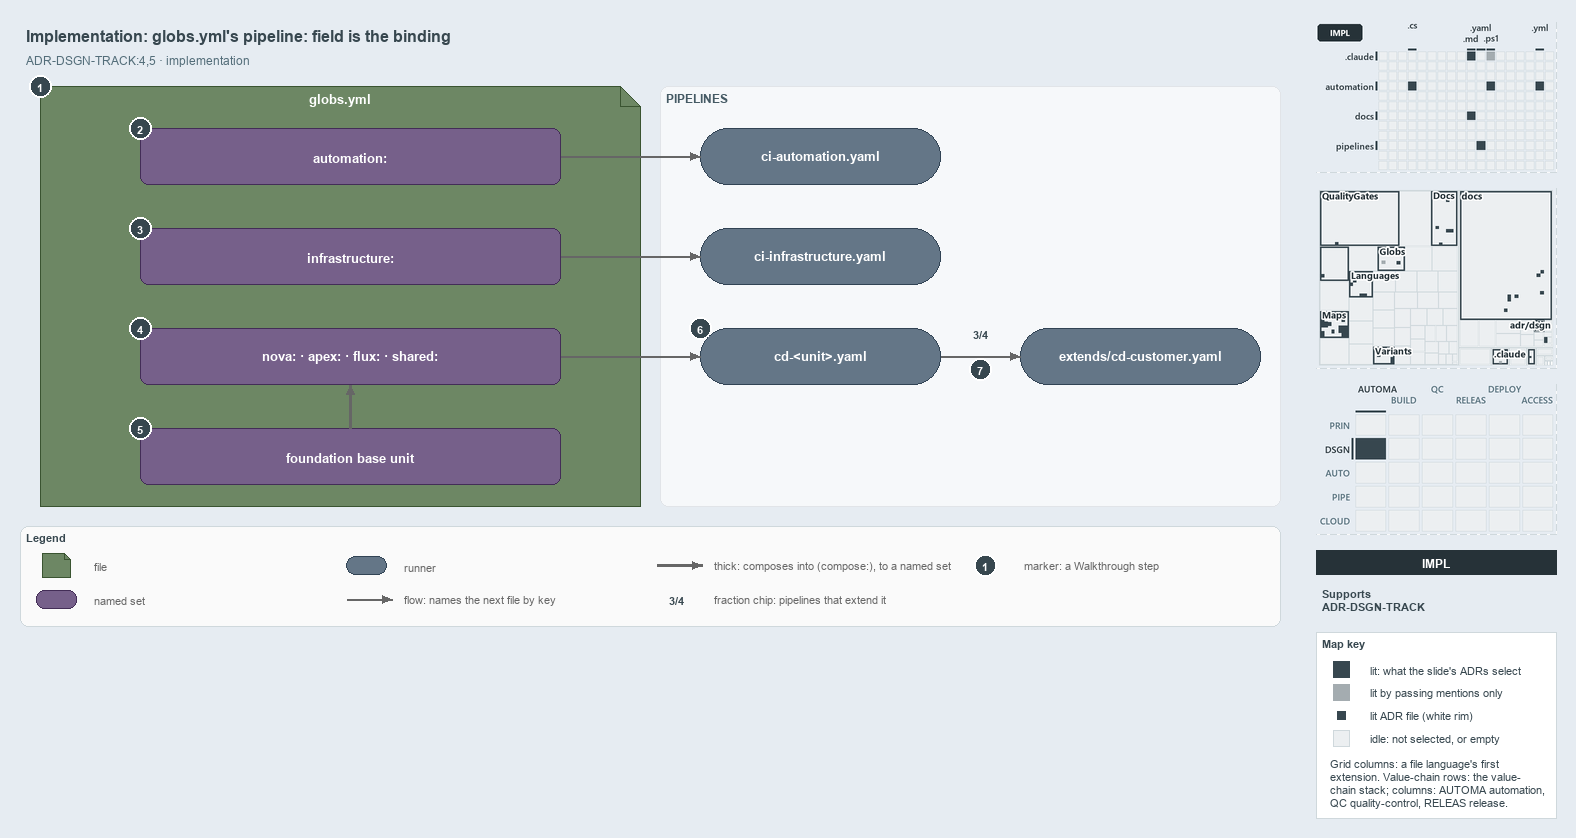

The diagram above was exported from draw.io. Its source (the exported page's mxGraphModel, read from the mxfile embedded in the PNG):
<mxGraphModel dx="1024" dy="768" grid="0" gridSize="10" guides="1" tooltips="1" connect="1" arrows="1" fold="1" page="1" pageScale="1" pageWidth="1572" pageHeight="640" background="#E6ECF2" math="0" shadow="0">
  <root>
    <mxCell id="0" />
    <mxCell id="1" parent="0" />
    <mxCell id="title" value="Implementation: globs.yml's pipeline: field is the binding" style="text;html=1;align=left;verticalAlign=middle;fontSize=16;fontStyle=1;fontColor=#37474F;" vertex="1" parent="1">
      <mxGeometry x="20" y="14" width="1260" height="30" as="geometry" />
    </mxCell>
    <mxCell id="subtitle" value="ADR-DSGN-TRACK:4,5 · implementation" style="text;html=1;align=left;verticalAlign=middle;fontSize=12;fontColor=#546E7A;" vertex="1" parent="1">
      <mxGeometry x="20" y="44" width="1240" height="20" as="geometry" />
    </mxCell>
    <mxCell id="f-globs" value="&lt;b&gt;globs.yml&lt;/b&gt;" style="shape=note;size=20;whiteSpace=wrap;html=1;fillColor=#6d8764;strokeColor=#3a5431;fontSize=13;verticalAlign=top;align=center;spacingTop=4;fontColor=#FFFFFF;" vertex="1" parent="1">
      <mxGeometry x="40" y="80" width="600" height="420" as="geometry" />
    </mxCell>
    <mxCell id="band-pipelines" value="PIPELINES" style="rounded=1;html=1;arcSize=3;fillColor=#F6F8FA;strokeColor=#E1E4E8;verticalAlign=top;align=left;spacingLeft=8;fontStyle=1;fontSize=12;fontColor=#455A64;" vertex="1" parent="1">
      <mxGeometry x="660" y="80" width="620" height="420" as="geometry" />
    </mxCell>
    <mxCell id="s-automation" value="&lt;b&gt;automation:&lt;/b&gt;" style="rounded=1;whiteSpace=wrap;html=1;arcSize=20;fillColor=#76608a;strokeColor=#432d57;fontSize=13;fontColor=#FFFFFF;" vertex="1" parent="1">
      <mxGeometry x="140" y="122" width="420" height="56" as="geometry" />
    </mxCell>
    <mxCell id="s-infrastructure" value="&lt;b&gt;infrastructure:&lt;/b&gt;" style="rounded=1;whiteSpace=wrap;html=1;arcSize=20;fillColor=#76608a;strokeColor=#432d57;fontSize=13;fontColor=#FFFFFF;" vertex="1" parent="1">
      <mxGeometry x="140" y="222" width="420" height="56" as="geometry" />
    </mxCell>
    <mxCell id="s-units" value="&lt;b&gt;nova: · apex: · flux: · shared:&lt;/b&gt;" style="rounded=1;whiteSpace=wrap;html=1;arcSize=20;fillColor=#76608a;strokeColor=#432d57;fontSize=13;fontColor=#FFFFFF;" vertex="1" parent="1">
      <mxGeometry x="140" y="322" width="420" height="56" as="geometry" />
    </mxCell>
    <mxCell id="s-base" value="&lt;b&gt;foundation base unit&lt;/b&gt;" style="rounded=1;whiteSpace=wrap;html=1;arcSize=20;fillColor=#76608a;strokeColor=#432d57;fontSize=13;fontColor=#FFFFFF;" vertex="1" parent="1">
      <mxGeometry x="140" y="422" width="420" height="56" as="geometry" />
    </mxCell>
    <mxCell id="r-ci-automation" value="&lt;b&gt;ci-automation.yaml&lt;/b&gt;" style="rounded=1;arcSize=50;whiteSpace=wrap;html=1;fillColor=#647687;strokeColor=#314354;fontSize=13;fontColor=#FFFFFF;" vertex="1" parent="1">
      <mxGeometry x="700" y="122" width="240" height="56" as="geometry" />
    </mxCell>
    <mxCell id="r-ci-infrastructure" value="&lt;b&gt;ci-infrastructure.yaml&lt;/b&gt;" style="rounded=1;arcSize=50;whiteSpace=wrap;html=1;fillColor=#647687;strokeColor=#314354;fontSize=13;fontColor=#FFFFFF;" vertex="1" parent="1">
      <mxGeometry x="700" y="222" width="240" height="56" as="geometry" />
    </mxCell>
    <mxCell id="r-cd-unit" value="&lt;b&gt;cd-&amp;lt;unit&amp;gt;.yaml&lt;/b&gt;" style="rounded=1;arcSize=50;whiteSpace=wrap;html=1;fillColor=#647687;strokeColor=#314354;fontSize=13;fontColor=#FFFFFF;" vertex="1" parent="1">
      <mxGeometry x="700" y="322" width="240" height="56" as="geometry" />
    </mxCell>
    <mxCell id="r-cd-customer" value="&lt;b&gt;extends/cd-customer.yaml&lt;/b&gt;" style="rounded=1;arcSize=50;whiteSpace=wrap;html=1;fillColor=#647687;strokeColor=#314354;fontSize=13;fontColor=#FFFFFF;" vertex="1" parent="1">
      <mxGeometry x="1020" y="322" width="240" height="56" as="geometry" />
    </mxCell>
    <mxCell id="p-edge-automation-ci-a" value="" style="text;html=1;strokeColor=none;fillColor=none;" vertex="1" parent="1">
      <mxGeometry x="560" y="150" width="1" height="1" as="geometry" />
    </mxCell>
    <mxCell id="p-edge-automation-ci-b" value="" style="text;html=1;strokeColor=none;fillColor=none;" vertex="1" parent="1">
      <mxGeometry x="700" y="150" width="1" height="1" as="geometry" />
    </mxCell>
    <mxCell id="edge-automation-ci" value="" style="edgeStyle=orthogonalEdgeStyle;rounded=1;html=1;fontSize=11;endArrow=block;strokeColor=#666666;" edge="1" parent="1" source="p-edge-automation-ci-a" target="p-edge-automation-ci-b">
      <mxGeometry relative="1" as="geometry" />
    </mxCell>
    <mxCell id="p-edge-infrastructure-ci-a" value="" style="text;html=1;strokeColor=none;fillColor=none;" vertex="1" parent="1">
      <mxGeometry x="560" y="250" width="1" height="1" as="geometry" />
    </mxCell>
    <mxCell id="p-edge-infrastructure-ci-b" value="" style="text;html=1;strokeColor=none;fillColor=none;" vertex="1" parent="1">
      <mxGeometry x="700" y="250" width="1" height="1" as="geometry" />
    </mxCell>
    <mxCell id="edge-infrastructure-ci" value="" style="edgeStyle=orthogonalEdgeStyle;rounded=1;html=1;fontSize=11;endArrow=block;strokeColor=#666666;" edge="1" parent="1" source="p-edge-infrastructure-ci-a" target="p-edge-infrastructure-ci-b">
      <mxGeometry relative="1" as="geometry" />
    </mxCell>
    <mxCell id="p-edge-units-cd-a" value="" style="text;html=1;strokeColor=none;fillColor=none;" vertex="1" parent="1">
      <mxGeometry x="560" y="350" width="1" height="1" as="geometry" />
    </mxCell>
    <mxCell id="p-edge-units-cd-b" value="" style="text;html=1;strokeColor=none;fillColor=none;" vertex="1" parent="1">
      <mxGeometry x="700" y="350" width="1" height="1" as="geometry" />
    </mxCell>
    <mxCell id="edge-units-cd" value="" style="edgeStyle=orthogonalEdgeStyle;rounded=1;html=1;fontSize=11;endArrow=block;strokeColor=#666666;" edge="1" parent="1" source="p-edge-units-cd-a" target="p-edge-units-cd-b">
      <mxGeometry relative="1" as="geometry" />
    </mxCell>
    <mxCell id="p-edge-base-units-a" value="" style="text;html=1;strokeColor=none;fillColor=none;" vertex="1" parent="1">
      <mxGeometry x="350" y="422" width="1" height="1" as="geometry" />
    </mxCell>
    <mxCell id="p-edge-base-units-b" value="" style="text;html=1;strokeColor=none;fillColor=none;" vertex="1" parent="1">
      <mxGeometry x="350" y="378" width="1" height="1" as="geometry" />
    </mxCell>
    <mxCell id="edge-base-units" value="" style="edgeStyle=orthogonalEdgeStyle;rounded=1;html=1;fontSize=11;endArrow=block;strokeColor=#666666;strokeWidth=2.5;" edge="1" parent="1" source="p-edge-base-units-a" target="p-edge-base-units-b">
      <mxGeometry relative="1" as="geometry" />
    </mxCell>
    <mxCell id="p-edge-cd-extends-a" value="" style="text;html=1;strokeColor=none;fillColor=none;" vertex="1" parent="1">
      <mxGeometry x="940" y="350" width="1" height="1" as="geometry" />
    </mxCell>
    <mxCell id="p-edge-cd-extends-b" value="" style="text;html=1;strokeColor=none;fillColor=none;" vertex="1" parent="1">
      <mxGeometry x="1020" y="350" width="1" height="1" as="geometry" />
    </mxCell>
    <mxCell id="edge-cd-extends" value="" style="edgeStyle=orthogonalEdgeStyle;rounded=1;html=1;fontSize=11;endArrow=block;strokeColor=#666666;" edge="1" parent="1" source="p-edge-cd-extends-a" target="p-edge-cd-extends-b">
      <mxGeometry relative="1" as="geometry" />
    </mxCell>
    <mxCell id="fraction-extends" value="&lt;b&gt;3/4&lt;/b&gt;" style="text;html=1;align=center;verticalAlign=middle;fontSize=11;fontStyle=1;fontColor=#37474F;fillColor=#FFFFFF;strokeColor=none;" vertex="1" parent="1">
      <mxGeometry x="964" y="318" width="32" height="18" as="geometry" />
    </mxCell>
    <mxCell id="mark-1" value="1" style="ellipse;html=1;fillColor=#37474F;strokeColor=#FFFFFF;strokeWidth=2;fontColor=#FFFFFF;fontStyle=1;fontSize=11;" vertex="1" parent="1">
      <mxGeometry x="29" y="69" width="22" height="22" as="geometry" />
    </mxCell>
    <mxCell id="mark-2" value="2" style="ellipse;html=1;fillColor=#37474F;strokeColor=#FFFFFF;strokeWidth=2;fontColor=#FFFFFF;fontStyle=1;fontSize=11;" vertex="1" parent="1">
      <mxGeometry x="129" y="111" width="22" height="22" as="geometry" />
    </mxCell>
    <mxCell id="mark-3" value="3" style="ellipse;html=1;fillColor=#37474F;strokeColor=#FFFFFF;strokeWidth=2;fontColor=#FFFFFF;fontStyle=1;fontSize=11;" vertex="1" parent="1">
      <mxGeometry x="129" y="211" width="22" height="22" as="geometry" />
    </mxCell>
    <mxCell id="mark-4" value="4" style="ellipse;html=1;fillColor=#37474F;strokeColor=#FFFFFF;strokeWidth=2;fontColor=#FFFFFF;fontStyle=1;fontSize=11;" vertex="1" parent="1">
      <mxGeometry x="129" y="311" width="22" height="22" as="geometry" />
    </mxCell>
    <mxCell id="mark-5" value="5" style="ellipse;html=1;fillColor=#37474F;strokeColor=#FFFFFF;strokeWidth=2;fontColor=#FFFFFF;fontStyle=1;fontSize=11;" vertex="1" parent="1">
      <mxGeometry x="129" y="411" width="22" height="22" as="geometry" />
    </mxCell>
    <mxCell id="mark-6" value="6" style="ellipse;html=1;fillColor=#37474F;strokeColor=#FFFFFF;strokeWidth=2;fontColor=#FFFFFF;fontStyle=1;fontSize=11;" vertex="1" parent="1">
      <mxGeometry x="689" y="311" width="22" height="22" as="geometry" />
    </mxCell>
    <mxCell id="mark-7" value="7" style="ellipse;html=1;fillColor=#37474F;strokeColor=#FFFFFF;strokeWidth=2;fontColor=#FFFFFF;fontStyle=1;fontSize=11;" vertex="1" parent="1">
      <mxGeometry x="969" y="352" width="22" height="22" as="geometry" />
    </mxCell>
    <mxCell id="legend" value="&lt;b&gt;Legend&lt;/b&gt;" style="rounded=1;whiteSpace=wrap;html=1;arcSize=6;fillColor=#FAFAFA;strokeColor=#CFD8DC;align=left;verticalAlign=top;spacing=8;fontSize=11;fontColor=#37474F;" vertex="1" parent="1">
      <mxGeometry x="20" y="520" width="1260" height="100" as="geometry" />
    </mxCell>
    <mxCell id="legend-1" value="" style="shape=note;size=6;whiteSpace=wrap;html=1;fillColor=#6d8764;strokeColor=#3a5431;fontColor=#FFFFFF;" vertex="1" parent="1">
      <mxGeometry x="42" y="547" width="28" height="24" as="geometry" />
    </mxCell>
    <mxCell id="legend-1-text" value="file" style="text;html=1;align=left;verticalAlign=middle;fontSize=11;fontColor=#666666;" vertex="1" parent="1">
      <mxGeometry x="88" y="549" width="250" height="20" as="geometry" />
    </mxCell>
    <mxCell id="legend-2" value="" style="rounded=1;whiteSpace=wrap;html=1;arcSize=20;fillColor=#76608a;strokeColor=#432d57;fontColor=#FFFFFF;" vertex="1" parent="1">
      <mxGeometry x="36" y="584" width="40" height="18" as="geometry" />
    </mxCell>
    <mxCell id="legend-2-text" value="named set" style="text;html=1;align=left;verticalAlign=middle;fontSize=11;fontColor=#666666;" vertex="1" parent="1">
      <mxGeometry x="88" y="583" width="250" height="20" as="geometry" />
    </mxCell>
    <mxCell id="legend-3" value="" style="rounded=1;arcSize=50;whiteSpace=wrap;html=1;fillColor=#647687;strokeColor=#314354;fontColor=#FFFFFF;" vertex="1" parent="1">
      <mxGeometry x="346" y="550" width="40" height="18" as="geometry" />
    </mxCell>
    <mxCell id="legend-3-text" value="runner" style="text;html=1;align=left;verticalAlign=middle;fontSize=11;fontColor=#666666;" vertex="1" parent="1">
      <mxGeometry x="398" y="549" width="250" height="20" as="geometry" />
    </mxCell>
    <mxCell id="p-legend-4-a" value="" style="text;html=1;strokeColor=none;fillColor=none;" vertex="1" parent="1">
      <mxGeometry x="346" y="593" width="1" height="1" as="geometry" />
    </mxCell>
    <mxCell id="p-legend-4-b" value="" style="text;html=1;strokeColor=none;fillColor=none;" vertex="1" parent="1">
      <mxGeometry x="392" y="593" width="1" height="1" as="geometry" />
    </mxCell>
    <mxCell id="legend-4" value="" style="edgeStyle=orthogonalEdgeStyle;rounded=1;html=1;fontSize=11;endArrow=block;strokeColor=#666666;" edge="1" parent="1" source="p-legend-4-a" target="p-legend-4-b">
      <mxGeometry relative="1" as="geometry" />
    </mxCell>
    <mxCell id="legend-4-text" value="flow: names the next file by key" style="text;html=1;align=left;verticalAlign=middle;fontSize=11;fontColor=#666666;" vertex="1" parent="1">
      <mxGeometry x="398" y="583" width="250" height="20" as="geometry" />
    </mxCell>
    <mxCell id="p-legend-5-a" value="" style="text;html=1;strokeColor=none;fillColor=none;" vertex="1" parent="1">
      <mxGeometry x="656" y="559" width="1" height="1" as="geometry" />
    </mxCell>
    <mxCell id="p-legend-5-b" value="" style="text;html=1;strokeColor=none;fillColor=none;" vertex="1" parent="1">
      <mxGeometry x="702" y="559" width="1" height="1" as="geometry" />
    </mxCell>
    <mxCell id="legend-5" value="" style="edgeStyle=orthogonalEdgeStyle;rounded=1;html=1;fontSize=11;endArrow=block;strokeColor=#666666;strokeWidth=2.5;" edge="1" parent="1" source="p-legend-5-a" target="p-legend-5-b">
      <mxGeometry relative="1" as="geometry" />
    </mxCell>
    <mxCell id="legend-5-text" value="thick: composes into (compose:), to a named set" style="text;html=1;align=left;verticalAlign=middle;fontSize=11;fontColor=#666666;" vertex="1" parent="1">
      <mxGeometry x="708" y="549" width="250" height="20" as="geometry" />
    </mxCell>
    <mxCell id="legend-6" value="3/4" style="text;html=1;align=center;verticalAlign=middle;fontSize=11;fontStyle=1;fontColor=#37474F;fillColor=#FFFFFF;strokeColor=none;" vertex="1" parent="1">
      <mxGeometry x="660" y="584" width="32" height="18" as="geometry" />
    </mxCell>
    <mxCell id="legend-6-text" value="fraction chip: pipelines that extend it" style="text;html=1;align=left;verticalAlign=middle;fontSize=11;fontColor=#666666;" vertex="1" parent="1">
      <mxGeometry x="708" y="583" width="250" height="20" as="geometry" />
    </mxCell>
    <mxCell id="legend-7" value="1" style="ellipse;html=1;fillColor=#37474F;strokeColor=#FFFFFF;strokeWidth=2;fontColor=#FFFFFF;fontStyle=1;fontSize=11;" vertex="1" parent="1">
      <mxGeometry x="974" y="548" width="22" height="22" as="geometry" />
    </mxCell>
    <mxCell id="legend-7-text" value="marker: a Walkthrough step" style="text;html=1;align=left;verticalAlign=middle;fontSize=11;fontColor=#666666;" vertex="1" parent="1">
      <mxGeometry x="1018" y="549" width="230" height="20" as="geometry" />
    </mxCell>
    <mxCell id="minimap-grid" value="" style="shape=image;html=1;imageAspect=0;aspect=fixed;verticalLabelPosition=bottom;strokeColor=#CFD8DC;dashed=1;fillColor=#FAFAFA;image=data:image/png,(base64 omitted: 11348 chars);" vertex="1" parent="1">
      <mxGeometry x="1316" y="16" width="240" height="150" as="geometry" />
    </mxCell>
    <mxCell id="minimap-tree" value="" style="shape=image;html=1;imageAspect=0;aspect=fixed;verticalLabelPosition=bottom;strokeColor=#CFD8DC;dashed=1;fillColor=#FAFAFA;image=data:image/png,(base64 omitted: 25556 chars);" vertex="1" parent="1">
      <mxGeometry x="1316" y="182" width="240" height="180" as="geometry" />
    </mxCell>
    <mxCell id="minimap-chain" value="" style="shape=image;html=1;imageAspect=0;aspect=fixed;verticalLabelPosition=bottom;strokeColor=#CFD8DC;dashed=1;fillColor=#FAFAFA;image=data:image/png,(base64 omitted: 14172 chars);" vertex="1" parent="1">
      <mxGeometry x="1316" y="378" width="240" height="150" as="geometry" />
    </mxCell>
    <mxCell id="lens-badge" value="IMPL" style="rounded=0;whiteSpace=wrap;html=1;align=center;verticalAlign=middle;fontSize=12;fontStyle=1;fontColor=#FFFFFF;fillColor=#263238;strokeColor=none;" vertex="1" parent="1">
      <mxGeometry x="1316" y="544" width="240" height="24" as="geometry" />
    </mxCell>
    <mxCell id="supports" value="&lt;b&gt;Supports&lt;/b&gt;&lt;br&gt;ADR-DSGN-TRACK" style="text;html=1;whiteSpace=wrap;align=left;verticalAlign=top;fontSize=11;fontColor=#37474F;" vertex="1" parent="1">
      <mxGeometry x="1316" y="576" width="240" height="38" as="geometry" />
    </mxCell>
    <mxCell id="mapkey" value="&lt;b&gt;Map key&lt;/b&gt;" style="rounded=0;whiteSpace=wrap;html=1;align=left;verticalAlign=top;fontSize=11;fontColor=#37474F;fillColor=#FFFFFF;strokeColor=#CFD8DC;spacingLeft=8;spacingTop=2;" vertex="1" parent="1">
      <mxGeometry x="1316" y="626" width="240" height="186" as="geometry" />
    </mxCell>
    <mxCell id="mapkey-lit" value="" style="rounded=0;html=1;fillColor=#37474F;strokeColor=#37474F;" vertex="1" parent="1">
      <mxGeometry x="1333.0" y="655.0" width="16" height="16" as="geometry" />
    </mxCell>
    <mxCell id="mapkey-lit-text" value="lit: what the slide's ADRs select" style="text;html=1;align=left;verticalAlign=middle;fontSize=11;fontColor=#37474F;" vertex="1" parent="1">
      <mxGeometry x="1364" y="653" width="184" height="20" as="geometry" />
    </mxCell>
    <mxCell id="mapkey-touched" value="" style="rounded=0;html=1;fillColor=#A4ACB0;strokeColor=#A4ACB0;" vertex="1" parent="1">
      <mxGeometry x="1333.0" y="678.0" width="16" height="16" as="geometry" />
    </mxCell>
    <mxCell id="mapkey-touched-text" value="lit by passing mentions only" style="text;html=1;align=left;verticalAlign=middle;fontSize=11;fontColor=#37474F;" vertex="1" parent="1">
      <mxGeometry x="1364" y="676" width="184" height="20" as="geometry" />
    </mxCell>
    <mxCell id="mapkey-adr" value="" style="rounded=0;html=1;fillColor=#37474F;strokeColor=#FFFFFF;strokeWidth=2;" vertex="1" parent="1">
      <mxGeometry x="1335.0" y="703.0" width="12" height="12" as="geometry" />
    </mxCell>
    <mxCell id="mapkey-adr-text" value="lit ADR file (white rim)" style="text;html=1;align=left;verticalAlign=middle;fontSize=11;fontColor=#37474F;" vertex="1" parent="1">
      <mxGeometry x="1364" y="699" width="184" height="20" as="geometry" />
    </mxCell>
    <mxCell id="mapkey-idle" value="" style="rounded=0;html=1;fillColor=#ECEFF1;strokeColor=#CFD8DC;" vertex="1" parent="1">
      <mxGeometry x="1333.0" y="724.0" width="16" height="16" as="geometry" />
    </mxCell>
    <mxCell id="mapkey-idle-text" value="idle: not selected, or empty" style="text;html=1;align=left;verticalAlign=middle;fontSize=11;fontColor=#37474F;" vertex="1" parent="1">
      <mxGeometry x="1364" y="722" width="184" height="20" as="geometry" />
    </mxCell>
    <mxCell id="mapkey-codes" value="Grid columns: a file language's first&lt;br&gt;extension. Value-chain rows: the value-&lt;br&gt;chain stack; columns: AUTOMA automation,&lt;br&gt;QC quality-control, RELEAS release." style="text;html=1;align=left;verticalAlign=top;whiteSpace=wrap;fontSize=11;fontColor=#37474F;" vertex="1" parent="1">
      <mxGeometry x="1324" y="746" width="224" height="60" as="geometry" />
    </mxCell>
  </root>
</mxGraphModel>